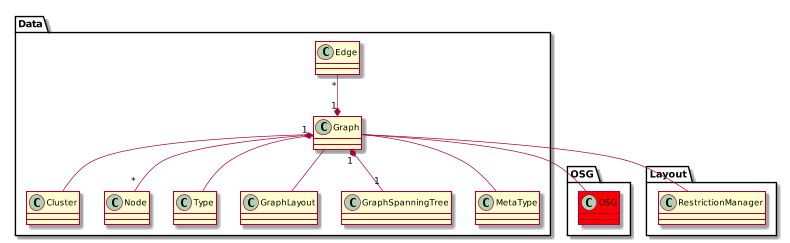

The diagram above was rendered by PlantUML. Its source (embedded in the PNG):
@startuml
scale 800 width


package Data{
	class OSG.OSG #red
	Edge "*" --* "1" Graph
	Graph -- Cluster
	Graph -- OSG.OSG
	Graph "1" *-- "*" Node
	Graph -- Type
	Graph -- GraphLayout
	Graph "1" *-- "1" GraphSpanningTree
	Graph -- MetaType
	Graph -- Layout.RestrictionManager

	
}

@enduml